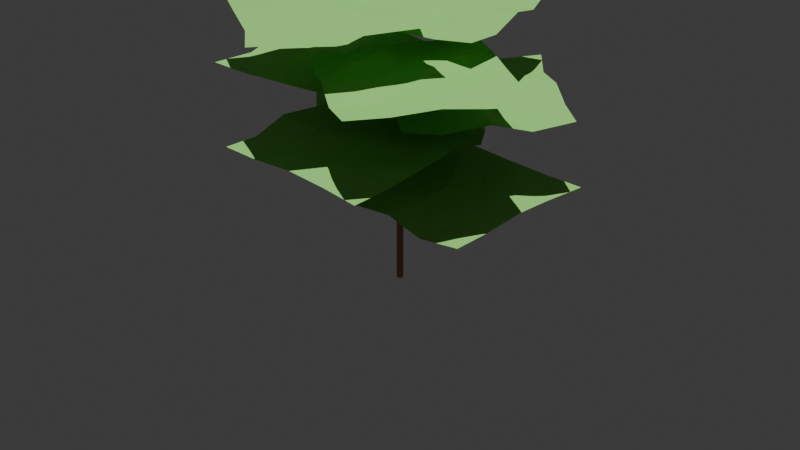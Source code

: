 # Source: DNA.blend  (saved by Blender 4.4.32; exported with 4.5.12 LTS)
import bpy
from mathutils import Matrix  # noqa: F401  (used for matrix-valued properties, if any)

bpy.ops.wm.read_factory_settings(use_empty=True)
scene = bpy.context.scene
scene.name = 'Scene'

# ---- collections
col_collection = bpy.data.collections.new('Collection'); scene.collection.children.link(col_collection)
col_plant_test_a = bpy.data.collections.new('Plant_Test_A'); scene.collection.children.link(col_plant_test_a)
col_plant_test_a_001 = bpy.data.collections.new('Plant_Test_A.001'); scene.collection.children.link(col_plant_test_a_001)

# ---- materials (node trees are filled in below, after node groups)
mat_stem_001 = bpy.data.materials.new('Stem.001')
mat_healthy_leaf_001 = bpy.data.materials.new('Healthy_Leaf.001')

# ---- material node trees
mat_stem_001.use_nodes = True; mat_stem_001.node_tree.nodes.clear()
_N = mat_stem_001.node_tree.nodes; _L = mat_stem_001.node_tree.links
n0 = _N.new('ShaderNodeBsdfPrincipled'); n0.name = 'Principled BSDF'; n0.location = (0, 0)
n0.inputs[0].default_value = (0.4, 0.2, 0.1, 1.0)
n0.inputs[2].default_value = 0.7
n1 = _N.new('ShaderNodeOutputMaterial'); n1.name = 'Material Output'; n1.location = (0, 0)
_L.new(n0.outputs[0], n1.inputs[0])
n1.is_active_output = True
mat_healthy_leaf_001.use_nodes = True; mat_healthy_leaf_001.node_tree.nodes.clear()
_N = mat_healthy_leaf_001.node_tree.nodes; _L = mat_healthy_leaf_001.node_tree.links
n0 = _N.new('ShaderNodeBsdfPrincipled'); n0.name = 'Principled BSDF'; n0.location = (0, 0)
n0.inputs[0].default_value = (0.28, 0.68, 0.16, 1.0)
n0.inputs[2].default_value = 0.8
n1 = _N.new('ShaderNodeOutputMaterial'); n1.name = 'Material Output'; n1.location = (0, 0)
_L.new(n0.outputs[0], n1.inputs[0])
n1.is_active_output = True

# ---- world
world_world = bpy.data.worlds.new('World'); scene.world = world_world
world_world.use_nodes = True; world_world.node_tree.nodes.clear()
_N = world_world.node_tree.nodes; _L = world_world.node_tree.links
n0 = _N.new('ShaderNodeOutputWorld'); n0.name = 'World Output'; n0.location = (300, 300)
n1 = _N.new('ShaderNodeBackground'); n1.name = 'Background'; n1.location = (10, 300)
n1.inputs[0].default_value = (0.05088, 0.05088, 0.05088, 1.0)
_L.new(n1.outputs[0], n0.inputs[0])
n0.is_active_output = True
world_world.color = (0.05088, 0.05088, 0.05088)
world_world.sun_shadow_jitter_overblur = 0.0

# ---- cameras
cam_camera = bpy.data.cameras.new('Camera')

# ---- lights
light_sun = bpy.data.lights.new('Sun', 'SUN')
light_sun.energy = 3.0
light_area = bpy.data.lights.new('Area', 'AREA')
light_area.energy = 1.0
light_area.size = 5.0
light_area.size_y = 1.0

# ---- meshes
me_cylinder_001 = bpy.data.meshes.new('Cylinder.001')
me_cylinder_001.from_pydata([(0.0, 0.04, -1.25), (0.0, 0.04, 1.25), (0.02828, 0.02828, -1.25), (0.02828, 0.02828, 1.25), (0.04, 0.0, -1.25), (0.04, 0.0, 1.25), (0.02828, -0.02828, -1.25), (0.02828, -0.02828, 1.25), (0.0, -0.04, -1.25), (0.0, -0.04, 1.25), (-0.02828, -0.02828, -1.25), (-0.02828, -0.02828, 1.25), (-0.04, 0.0, -1.25), (-0.04, 0.0, 1.25), (-0.02828, 0.02828, -1.25), (-0.02828, 0.02828, 1.25)], [], [(0, 1, 3, 2), (2, 3, 5, 4), (4, 5, 7, 6), (6, 7, 9, 8), (8, 9, 11, 10), (10, 11, 13, 12), (3, 1, 15, 13, 11, 9, 7, 5), (12, 13, 15, 14), (14, 15, 1, 0), (0, 2, 4, 6, 8, 10, 12, 14)])
_uv = me_cylinder_001.uv_layers.new(name='UVMap')
_uv.uv.foreach_set('vector', [1.0, 0.5, 1.0, 1.0, 0.875, 1.0, 0.875, 0.5, 0.875, 0.5, 0.875, 1.0, 0.75, 1.0, 0.75, 0.5, 0.75, 0.5, 0.75, 1.0, 0.625, 1.0, 0.625, 0.5, 0.625, 0.5, 0.625, 1.0, 0.5, 1.0, 0.5, 0.5, 0.5, 0.5, 0.5, 1.0, 0.375, 1.0, 0.375, 0.5, 0.375, 0.5, 0.375, 1.0, 0.25, 1.0, 0.25, 0.5, 0.4197, 0.4197, 0.25, 0.49, 0.08029, 0.4197, 0.01, 0.25, 0.08029, 0.08029, 0.25, 0.01, 0.4197, 0.08029, 0.49, 0.25, 0.25, 0.5, 0.25, 1.0, 0.125, 1.0, 0.125, 0.5, 0.125, 0.5, 0.125, 1.0, 0.0, 1.0, 0.0, 0.5, 0.75, 0.49, 0.9197, 0.4197, 0.99, 0.25, 0.9197, 0.08029, 0.75, 0.01, 0.5803, 0.08029, 0.51, 0.25, 0.5803, 0.4197])
me_cylinder_001.materials.append(mat_stem_001)
me_cylinder_001.update()
me_plane = bpy.data.meshes.new('Plane')
me_plane.from_pydata([(-0.9371, -0.9407, 0.0081), (0.9669, -1.028, 0.01277), (-0.9042, 0.9036, -0.01724), (0.9061, 1.005, -0.007628), (-0.9967, 0.5119, -0.03333), (-0.9961, -0.02445, 0.05085), (-0.9847, -0.4641, -0.05661), (-0.4824, -0.9421, 0.0009435), (0.01441, -0.9645, 0.04952), (0.4734, -0.9349, -0.006951), (0.97, -0.5586, -0.01123), (0.9549, -0.002423, -0.01012), (0.9474, 0.4755, -0.001678), (0.4848, 0.9384, 0.0008612), (-0.01401, 0.9819, -0.01929), (-0.4684, 0.9038, -0.05737), (-0.4702, -0.5295, -0.03765), (-0.4406, -0.01589, 0.01163), (-0.515, 0.4916, 0.01787), (-0.03835, -0.5166, 0.008836), (0.02737, 0.03238, 0.01163), (-0.06051, 0.4954, -0.06483), (0.4661, -0.4642, 0.02787), (0.4962, -0.006348, -0.03013), (0.5358, 0.4054, 0.01419)], [], [(24, 12, 3, 13), (4, 18, 15, 2), (18, 21, 14, 15), (21, 24, 13, 14), (0, 7, 16, 6), (6, 16, 17, 5), (5, 17, 18, 4), (7, 8, 19, 16), (16, 19, 20, 17), (17, 20, 21, 18), (8, 9, 22, 19), (19, 22, 23, 20), (20, 23, 24, 21), (9, 1, 10, 22), (22, 10, 11, 23), (23, 11, 12, 24)])
_uv = me_plane.uv_layers.new(name='UVMap')
_uv.uv.foreach_set('vector', [0.75, 0.75, 1.0, 0.75, 1.0, 1.0, 0.75, 1.0, 0.0, 0.75, 0.25, 0.75, 0.25, 1.0, 0.0, 1.0, 0.25, 0.75, 0.5, 0.75, 0.5, 1.0, 0.25, 1.0, 0.5, 0.75, 0.75, 0.75, 0.75, 1.0, 0.5, 1.0, 0.0, 0.0, 0.25, 0.0, 0.25, 0.25, 0.0, 0.25, 0.0, 0.25, 0.25, 0.25, 0.25, 0.5, 0.0, 0.5, 0.0, 0.5, 0.25, 0.5, 0.25, 0.75, 0.0, 0.75, 0.25, 0.0, 0.5, 0.0, 0.5, 0.25, 0.25, 0.25, 0.25, 0.25, 0.5, 0.25, 0.5, 0.5, 0.25, 0.5, 0.25, 0.5, 0.5, 0.5, 0.5, 0.75, 0.25, 0.75, 0.5, 0.0, 0.75, 0.0, 0.75, 0.25, 0.5, 0.25, 0.5, 0.25, 0.75, 0.25, 0.75, 0.5, 0.5, 0.5, 0.5, 0.5, 0.75, 0.5, 0.75, 0.75, 0.5, 0.75, 0.75, 0.0, 1.0, 0.0, 1.0, 0.25, 0.75, 0.25, 0.75, 0.25, 1.0, 0.25, 1.0, 0.5, 0.75, 0.5, 0.75, 0.5, 1.0, 0.5, 1.0, 0.75, 0.75, 0.75])
me_plane.materials.append(mat_healthy_leaf_001)
me_plane.update()
me_plane_001 = bpy.data.meshes.new('Plane.001')
me_plane_001.from_pydata([(-0.9371, -0.9407, 0.0081), (0.9669, -1.028, 0.01277), (-0.9042, 0.9036, -0.01724), (0.9061, 1.005, -0.007628), (-0.9967, 0.5119, -0.03333), (-0.9961, -0.02445, 0.05085), (-0.9847, -0.4641, -0.05661), (-0.4824, -0.9421, 0.0009435), (0.01441, -0.9645, 0.04952), (0.4734, -0.9349, -0.006951), (0.97, -0.5586, -0.01123), (0.9549, -0.002423, -0.01012), (0.9474, 0.4755, -0.001678), (0.4848, 0.9384, 0.0008612), (-0.01401, 0.9819, -0.01929), (-0.4684, 0.9038, -0.05737), (-0.4702, -0.5295, -0.03765), (-0.4406, -0.01589, 0.01163), (-0.515, 0.4916, 0.01787), (-0.03835, -0.5166, 0.008836), (0.02737, 0.03238, 0.01163), (-0.06051, 0.4954, -0.06483), (0.4661, -0.4642, 0.02787), (0.4962, -0.006348, -0.03013), (0.5358, 0.4054, 0.01419)], [], [(24, 12, 3, 13), (4, 18, 15, 2), (18, 21, 14, 15), (21, 24, 13, 14), (0, 7, 16, 6), (6, 16, 17, 5), (5, 17, 18, 4), (7, 8, 19, 16), (16, 19, 20, 17), (17, 20, 21, 18), (8, 9, 22, 19), (19, 22, 23, 20), (20, 23, 24, 21), (9, 1, 10, 22), (22, 10, 11, 23), (23, 11, 12, 24)])
_uv = me_plane_001.uv_layers.new(name='UVMap')
_uv.uv.foreach_set('vector', [0.75, 0.75, 1.0, 0.75, 1.0, 1.0, 0.75, 1.0, 0.0, 0.75, 0.25, 0.75, 0.25, 1.0, 0.0, 1.0, 0.25, 0.75, 0.5, 0.75, 0.5, 1.0, 0.25, 1.0, 0.5, 0.75, 0.75, 0.75, 0.75, 1.0, 0.5, 1.0, 0.0, 0.0, 0.25, 0.0, 0.25, 0.25, 0.0, 0.25, 0.0, 0.25, 0.25, 0.25, 0.25, 0.5, 0.0, 0.5, 0.0, 0.5, 0.25, 0.5, 0.25, 0.75, 0.0, 0.75, 0.25, 0.0, 0.5, 0.0, 0.5, 0.25, 0.25, 0.25, 0.25, 0.25, 0.5, 0.25, 0.5, 0.5, 0.25, 0.5, 0.25, 0.5, 0.5, 0.5, 0.5, 0.75, 0.25, 0.75, 0.5, 0.0, 0.75, 0.0, 0.75, 0.25, 0.5, 0.25, 0.5, 0.25, 0.75, 0.25, 0.75, 0.5, 0.5, 0.5, 0.5, 0.5, 0.75, 0.5, 0.75, 0.75, 0.5, 0.75, 0.75, 0.0, 1.0, 0.0, 1.0, 0.25, 0.75, 0.25, 0.75, 0.25, 1.0, 0.25, 1.0, 0.5, 0.75, 0.5, 0.75, 0.5, 1.0, 0.5, 1.0, 0.75, 0.75, 0.75])
me_plane_001.materials.append(mat_healthy_leaf_001)
me_plane_001.update()
me_plane_002 = bpy.data.meshes.new('Plane.002')
me_plane_002.from_pydata([(-0.9371, -0.9407, 0.0081), (0.9669, -1.028, 0.01277), (-0.9042, 0.9036, -0.01724), (0.9061, 1.005, -0.007628), (-0.9967, 0.5119, -0.03333), (-0.9961, -0.02445, 0.05085), (-0.9847, -0.4641, -0.05661), (-0.4824, -0.9421, 0.0009435), (0.01441, -0.9645, 0.04952), (0.4734, -0.9349, -0.006951), (0.97, -0.5586, -0.01123), (0.9549, -0.002423, -0.01012), (0.9474, 0.4755, -0.001678), (0.4848, 0.9384, 0.0008612), (-0.01401, 0.9819, -0.01929), (-0.4684, 0.9038, -0.05737), (-0.4702, -0.5295, -0.03765), (-0.4406, -0.01589, 0.01163), (-0.515, 0.4916, 0.01787), (-0.03835, -0.5166, 0.008836), (0.02737, 0.03238, 0.01163), (-0.06051, 0.4954, -0.06483), (0.4661, -0.4642, 0.02787), (0.4962, -0.006348, -0.03013), (0.5358, 0.4054, 0.01419)], [], [(24, 12, 3, 13), (4, 18, 15, 2), (18, 21, 14, 15), (21, 24, 13, 14), (0, 7, 16, 6), (6, 16, 17, 5), (5, 17, 18, 4), (7, 8, 19, 16), (16, 19, 20, 17), (17, 20, 21, 18), (8, 9, 22, 19), (19, 22, 23, 20), (20, 23, 24, 21), (9, 1, 10, 22), (22, 10, 11, 23), (23, 11, 12, 24)])
_uv = me_plane_002.uv_layers.new(name='UVMap')
_uv.uv.foreach_set('vector', [0.75, 0.75, 1.0, 0.75, 1.0, 1.0, 0.75, 1.0, 0.0, 0.75, 0.25, 0.75, 0.25, 1.0, 0.0, 1.0, 0.25, 0.75, 0.5, 0.75, 0.5, 1.0, 0.25, 1.0, 0.5, 0.75, 0.75, 0.75, 0.75, 1.0, 0.5, 1.0, 0.0, 0.0, 0.25, 0.0, 0.25, 0.25, 0.0, 0.25, 0.0, 0.25, 0.25, 0.25, 0.25, 0.5, 0.0, 0.5, 0.0, 0.5, 0.25, 0.5, 0.25, 0.75, 0.0, 0.75, 0.25, 0.0, 0.5, 0.0, 0.5, 0.25, 0.25, 0.25, 0.25, 0.25, 0.5, 0.25, 0.5, 0.5, 0.25, 0.5, 0.25, 0.5, 0.5, 0.5, 0.5, 0.75, 0.25, 0.75, 0.5, 0.0, 0.75, 0.0, 0.75, 0.25, 0.5, 0.25, 0.5, 0.25, 0.75, 0.25, 0.75, 0.5, 0.5, 0.5, 0.5, 0.5, 0.75, 0.5, 0.75, 0.75, 0.5, 0.75, 0.75, 0.0, 1.0, 0.0, 1.0, 0.25, 0.75, 0.25, 0.75, 0.25, 1.0, 0.25, 1.0, 0.5, 0.75, 0.5, 0.75, 0.5, 1.0, 0.5, 1.0, 0.75, 0.75, 0.75])
me_plane_002.materials.append(mat_healthy_leaf_001)
me_plane_002.update()
me_plane_003 = bpy.data.meshes.new('Plane.003')
me_plane_003.from_pydata([(-0.9371, -0.9407, 0.0081), (0.9669, -1.028, 0.01277), (-0.9042, 0.9036, -0.01724), (0.9061, 1.005, -0.007628), (-0.9967, 0.5119, -0.03333), (-0.9961, -0.02445, 0.05085), (-0.9847, -0.4641, -0.05661), (-0.4824, -0.9421, 0.0009435), (0.01441, -0.9645, 0.04952), (0.4734, -0.9349, -0.006951), (0.97, -0.5586, -0.01123), (0.9549, -0.002423, -0.01012), (0.9474, 0.4755, -0.001678), (0.4848, 0.9384, 0.0008612), (-0.01401, 0.9819, -0.01929), (-0.4684, 0.9038, -0.05737), (-0.4702, -0.5295, -0.03765), (-0.4406, -0.01589, 0.01163), (-0.515, 0.4916, 0.01787), (-0.03835, -0.5166, 0.008836), (0.02737, 0.03238, 0.01163), (-0.06051, 0.4954, -0.06483), (0.4661, -0.4642, 0.02787), (0.4962, -0.006348, -0.03013), (0.5358, 0.4054, 0.01419)], [], [(24, 12, 3, 13), (4, 18, 15, 2), (18, 21, 14, 15), (21, 24, 13, 14), (0, 7, 16, 6), (6, 16, 17, 5), (5, 17, 18, 4), (7, 8, 19, 16), (16, 19, 20, 17), (17, 20, 21, 18), (8, 9, 22, 19), (19, 22, 23, 20), (20, 23, 24, 21), (9, 1, 10, 22), (22, 10, 11, 23), (23, 11, 12, 24)])
_uv = me_plane_003.uv_layers.new(name='UVMap')
_uv.uv.foreach_set('vector', [0.75, 0.75, 1.0, 0.75, 1.0, 1.0, 0.75, 1.0, 0.0, 0.75, 0.25, 0.75, 0.25, 1.0, 0.0, 1.0, 0.25, 0.75, 0.5, 0.75, 0.5, 1.0, 0.25, 1.0, 0.5, 0.75, 0.75, 0.75, 0.75, 1.0, 0.5, 1.0, 0.0, 0.0, 0.25, 0.0, 0.25, 0.25, 0.0, 0.25, 0.0, 0.25, 0.25, 0.25, 0.25, 0.5, 0.0, 0.5, 0.0, 0.5, 0.25, 0.5, 0.25, 0.75, 0.0, 0.75, 0.25, 0.0, 0.5, 0.0, 0.5, 0.25, 0.25, 0.25, 0.25, 0.25, 0.5, 0.25, 0.5, 0.5, 0.25, 0.5, 0.25, 0.5, 0.5, 0.5, 0.5, 0.75, 0.25, 0.75, 0.5, 0.0, 0.75, 0.0, 0.75, 0.25, 0.5, 0.25, 0.5, 0.25, 0.75, 0.25, 0.75, 0.5, 0.5, 0.5, 0.5, 0.5, 0.75, 0.5, 0.75, 0.75, 0.5, 0.75, 0.75, 0.0, 1.0, 0.0, 1.0, 0.25, 0.75, 0.25, 0.75, 0.25, 1.0, 0.25, 1.0, 0.5, 0.75, 0.5, 0.75, 0.5, 1.0, 0.5, 1.0, 0.75, 0.75, 0.75])
me_plane_003.materials.append(mat_healthy_leaf_001)
me_plane_003.update()
me_plane_004 = bpy.data.meshes.new('Plane.004')
me_plane_004.from_pydata([(-0.9371, -0.9407, 0.0081), (0.9669, -1.028, 0.01277), (-0.9042, 0.9036, -0.01724), (0.9061, 1.005, -0.007628), (-0.9967, 0.5119, -0.03333), (-0.9961, -0.02445, 0.05085), (-0.9847, -0.4641, -0.05661), (-0.4824, -0.9421, 0.0009435), (0.01441, -0.9645, 0.04952), (0.4734, -0.9349, -0.006951), (0.97, -0.5586, -0.01123), (0.9549, -0.002423, -0.01012), (0.9474, 0.4755, -0.001678), (0.4848, 0.9384, 0.0008612), (-0.01401, 0.9819, -0.01929), (-0.4684, 0.9038, -0.05737), (-0.4702, -0.5295, -0.03765), (-0.4406, -0.01589, 0.01163), (-0.515, 0.4916, 0.01787), (-0.03835, -0.5166, 0.008836), (0.02737, 0.03238, 0.01163), (-0.06051, 0.4954, -0.06483), (0.4661, -0.4642, 0.02787), (0.4962, -0.006348, -0.03013), (0.5358, 0.4054, 0.01419)], [], [(24, 12, 3, 13), (4, 18, 15, 2), (18, 21, 14, 15), (21, 24, 13, 14), (0, 7, 16, 6), (6, 16, 17, 5), (5, 17, 18, 4), (7, 8, 19, 16), (16, 19, 20, 17), (17, 20, 21, 18), (8, 9, 22, 19), (19, 22, 23, 20), (20, 23, 24, 21), (9, 1, 10, 22), (22, 10, 11, 23), (23, 11, 12, 24)])
_uv = me_plane_004.uv_layers.new(name='UVMap')
_uv.uv.foreach_set('vector', [0.75, 0.75, 1.0, 0.75, 1.0, 1.0, 0.75, 1.0, 0.0, 0.75, 0.25, 0.75, 0.25, 1.0, 0.0, 1.0, 0.25, 0.75, 0.5, 0.75, 0.5, 1.0, 0.25, 1.0, 0.5, 0.75, 0.75, 0.75, 0.75, 1.0, 0.5, 1.0, 0.0, 0.0, 0.25, 0.0, 0.25, 0.25, 0.0, 0.25, 0.0, 0.25, 0.25, 0.25, 0.25, 0.5, 0.0, 0.5, 0.0, 0.5, 0.25, 0.5, 0.25, 0.75, 0.0, 0.75, 0.25, 0.0, 0.5, 0.0, 0.5, 0.25, 0.25, 0.25, 0.25, 0.25, 0.5, 0.25, 0.5, 0.5, 0.25, 0.5, 0.25, 0.5, 0.5, 0.5, 0.5, 0.75, 0.25, 0.75, 0.5, 0.0, 0.75, 0.0, 0.75, 0.25, 0.5, 0.25, 0.5, 0.25, 0.75, 0.25, 0.75, 0.5, 0.5, 0.5, 0.5, 0.5, 0.75, 0.5, 0.75, 0.75, 0.5, 0.75, 0.75, 0.0, 1.0, 0.0, 1.0, 0.25, 0.75, 0.25, 0.75, 0.25, 1.0, 0.25, 1.0, 0.5, 0.75, 0.5, 0.75, 0.5, 1.0, 0.5, 1.0, 0.75, 0.75, 0.75])
me_plane_004.materials.append(mat_healthy_leaf_001)
me_plane_004.update()
me_plane_005 = bpy.data.meshes.new('Plane.005')
me_plane_005.from_pydata([(-0.9371, -0.9407, 0.0081), (0.9669, -1.028, 0.01277), (-0.9042, 0.9036, -0.01724), (0.9061, 1.005, -0.007628), (-0.9967, 0.5119, -0.03333), (-0.9961, -0.02445, 0.05085), (-0.9847, -0.4641, -0.05661), (-0.4824, -0.9421, 0.0009435), (0.01441, -0.9645, 0.04952), (0.4734, -0.9349, -0.006951), (0.97, -0.5586, -0.01123), (0.9549, -0.002423, -0.01012), (0.9474, 0.4755, -0.001678), (0.4848, 0.9384, 0.0008612), (-0.01401, 0.9819, -0.01929), (-0.4684, 0.9038, -0.05737), (-0.4702, -0.5295, -0.03765), (-0.4406, -0.01589, 0.01163), (-0.515, 0.4916, 0.01787), (-0.03835, -0.5166, 0.008836), (0.02737, 0.03238, 0.01163), (-0.06051, 0.4954, -0.06483), (0.4661, -0.4642, 0.02787), (0.4962, -0.006348, -0.03013), (0.5358, 0.4054, 0.01419)], [], [(24, 12, 3, 13), (4, 18, 15, 2), (18, 21, 14, 15), (21, 24, 13, 14), (0, 7, 16, 6), (6, 16, 17, 5), (5, 17, 18, 4), (7, 8, 19, 16), (16, 19, 20, 17), (17, 20, 21, 18), (8, 9, 22, 19), (19, 22, 23, 20), (20, 23, 24, 21), (9, 1, 10, 22), (22, 10, 11, 23), (23, 11, 12, 24)])
_uv = me_plane_005.uv_layers.new(name='UVMap')
_uv.uv.foreach_set('vector', [0.75, 0.75, 1.0, 0.75, 1.0, 1.0, 0.75, 1.0, 0.0, 0.75, 0.25, 0.75, 0.25, 1.0, 0.0, 1.0, 0.25, 0.75, 0.5, 0.75, 0.5, 1.0, 0.25, 1.0, 0.5, 0.75, 0.75, 0.75, 0.75, 1.0, 0.5, 1.0, 0.0, 0.0, 0.25, 0.0, 0.25, 0.25, 0.0, 0.25, 0.0, 0.25, 0.25, 0.25, 0.25, 0.5, 0.0, 0.5, 0.0, 0.5, 0.25, 0.5, 0.25, 0.75, 0.0, 0.75, 0.25, 0.0, 0.5, 0.0, 0.5, 0.25, 0.25, 0.25, 0.25, 0.25, 0.5, 0.25, 0.5, 0.5, 0.25, 0.5, 0.25, 0.5, 0.5, 0.5, 0.5, 0.75, 0.25, 0.75, 0.5, 0.0, 0.75, 0.0, 0.75, 0.25, 0.5, 0.25, 0.5, 0.25, 0.75, 0.25, 0.75, 0.5, 0.5, 0.5, 0.5, 0.5, 0.75, 0.5, 0.75, 0.75, 0.5, 0.75, 0.75, 0.0, 1.0, 0.0, 1.0, 0.25, 0.75, 0.25, 0.75, 0.25, 1.0, 0.25, 1.0, 0.5, 0.75, 0.5, 0.75, 0.5, 1.0, 0.5, 1.0, 0.75, 0.75, 0.75])
me_plane_005.materials.append(mat_healthy_leaf_001)
me_plane_005.update()
me_plane_006 = bpy.data.meshes.new('Plane.006')
me_plane_006.from_pydata([(-0.9371, -0.9407, 0.0081), (0.9669, -1.028, 0.01277), (-0.9042, 0.9036, -0.01724), (0.9061, 1.005, -0.007628), (-0.9967, 0.5119, -0.03333), (-0.9961, -0.02445, 0.05085), (-0.9847, -0.4641, -0.05661), (-0.4824, -0.9421, 0.0009435), (0.01441, -0.9645, 0.04952), (0.4734, -0.9349, -0.006951), (0.97, -0.5586, -0.01123), (0.9549, -0.002423, -0.01012), (0.9474, 0.4755, -0.001678), (0.4848, 0.9384, 0.0008612), (-0.01401, 0.9819, -0.01929), (-0.4684, 0.9038, -0.05737), (-0.4702, -0.5295, -0.03765), (-0.4406, -0.01589, 0.01163), (-0.515, 0.4916, 0.01787), (-0.03835, -0.5166, 0.008836), (0.02737, 0.03238, 0.01163), (-0.06051, 0.4954, -0.06483), (0.4661, -0.4642, 0.02787), (0.4962, -0.006348, -0.03013), (0.5358, 0.4054, 0.01419)], [], [(24, 12, 3, 13), (4, 18, 15, 2), (18, 21, 14, 15), (21, 24, 13, 14), (0, 7, 16, 6), (6, 16, 17, 5), (5, 17, 18, 4), (7, 8, 19, 16), (16, 19, 20, 17), (17, 20, 21, 18), (8, 9, 22, 19), (19, 22, 23, 20), (20, 23, 24, 21), (9, 1, 10, 22), (22, 10, 11, 23), (23, 11, 12, 24)])
_uv = me_plane_006.uv_layers.new(name='UVMap')
_uv.uv.foreach_set('vector', [0.75, 0.75, 1.0, 0.75, 1.0, 1.0, 0.75, 1.0, 0.0, 0.75, 0.25, 0.75, 0.25, 1.0, 0.0, 1.0, 0.25, 0.75, 0.5, 0.75, 0.5, 1.0, 0.25, 1.0, 0.5, 0.75, 0.75, 0.75, 0.75, 1.0, 0.5, 1.0, 0.0, 0.0, 0.25, 0.0, 0.25, 0.25, 0.0, 0.25, 0.0, 0.25, 0.25, 0.25, 0.25, 0.5, 0.0, 0.5, 0.0, 0.5, 0.25, 0.5, 0.25, 0.75, 0.0, 0.75, 0.25, 0.0, 0.5, 0.0, 0.5, 0.25, 0.25, 0.25, 0.25, 0.25, 0.5, 0.25, 0.5, 0.5, 0.25, 0.5, 0.25, 0.5, 0.5, 0.5, 0.5, 0.75, 0.25, 0.75, 0.5, 0.0, 0.75, 0.0, 0.75, 0.25, 0.5, 0.25, 0.5, 0.25, 0.75, 0.25, 0.75, 0.5, 0.5, 0.5, 0.5, 0.5, 0.75, 0.5, 0.75, 0.75, 0.5, 0.75, 0.75, 0.0, 1.0, 0.0, 1.0, 0.25, 0.75, 0.25, 0.75, 0.25, 1.0, 0.25, 1.0, 0.5, 0.75, 0.5, 0.75, 0.5, 1.0, 0.5, 1.0, 0.75, 0.75, 0.75])
me_plane_006.materials.append(mat_healthy_leaf_001)
me_plane_006.update()
me_plane_007 = bpy.data.meshes.new('Plane.007')
me_plane_007.from_pydata([(-0.9371, -0.9407, 0.0081), (0.9669, -1.028, 0.01277), (-0.9042, 0.9036, -0.01724), (0.9061, 1.005, -0.007628), (-0.9967, 0.5119, -0.03333), (-0.9961, -0.02445, 0.05085), (-0.9847, -0.4641, -0.05661), (-0.4824, -0.9421, 0.0009435), (0.01441, -0.9645, 0.04952), (0.4734, -0.9349, -0.006951), (0.97, -0.5586, -0.01123), (0.9549, -0.002423, -0.01012), (0.9474, 0.4755, -0.001678), (0.4848, 0.9384, 0.0008612), (-0.01401, 0.9819, -0.01929), (-0.4684, 0.9038, -0.05737), (-0.4702, -0.5295, -0.03765), (-0.4406, -0.01589, 0.01163), (-0.515, 0.4916, 0.01787), (-0.03835, -0.5166, 0.008836), (0.02737, 0.03238, 0.01163), (-0.06051, 0.4954, -0.06483), (0.4661, -0.4642, 0.02787), (0.4962, -0.006348, -0.03013), (0.5358, 0.4054, 0.01419)], [], [(24, 12, 3, 13), (4, 18, 15, 2), (18, 21, 14, 15), (21, 24, 13, 14), (0, 7, 16, 6), (6, 16, 17, 5), (5, 17, 18, 4), (7, 8, 19, 16), (16, 19, 20, 17), (17, 20, 21, 18), (8, 9, 22, 19), (19, 22, 23, 20), (20, 23, 24, 21), (9, 1, 10, 22), (22, 10, 11, 23), (23, 11, 12, 24)])
_uv = me_plane_007.uv_layers.new(name='UVMap')
_uv.uv.foreach_set('vector', [0.75, 0.75, 1.0, 0.75, 1.0, 1.0, 0.75, 1.0, 0.0, 0.75, 0.25, 0.75, 0.25, 1.0, 0.0, 1.0, 0.25, 0.75, 0.5, 0.75, 0.5, 1.0, 0.25, 1.0, 0.5, 0.75, 0.75, 0.75, 0.75, 1.0, 0.5, 1.0, 0.0, 0.0, 0.25, 0.0, 0.25, 0.25, 0.0, 0.25, 0.0, 0.25, 0.25, 0.25, 0.25, 0.5, 0.0, 0.5, 0.0, 0.5, 0.25, 0.5, 0.25, 0.75, 0.0, 0.75, 0.25, 0.0, 0.5, 0.0, 0.5, 0.25, 0.25, 0.25, 0.25, 0.25, 0.5, 0.25, 0.5, 0.5, 0.25, 0.5, 0.25, 0.5, 0.5, 0.5, 0.5, 0.75, 0.25, 0.75, 0.5, 0.0, 0.75, 0.0, 0.75, 0.25, 0.5, 0.25, 0.5, 0.25, 0.75, 0.25, 0.75, 0.5, 0.5, 0.5, 0.5, 0.5, 0.75, 0.5, 0.75, 0.75, 0.5, 0.75, 0.75, 0.0, 1.0, 0.0, 1.0, 0.25, 0.75, 0.25, 0.75, 0.25, 1.0, 0.25, 1.0, 0.5, 0.75, 0.5, 0.75, 0.5, 1.0, 0.5, 1.0, 0.75, 0.75, 0.75])
me_plane_007.materials.append(mat_healthy_leaf_001)
me_plane_007.update()

# ---- objects
ob_stem = bpy.data.objects.new('Stem', me_cylinder_001)
ob_leaf = bpy.data.objects.new('Leaf', me_plane)
ob_leaf_001 = bpy.data.objects.new('Leaf.001', me_plane_001)
ob_leaf_002 = bpy.data.objects.new('Leaf.002', me_plane_002)
ob_leaf_003 = bpy.data.objects.new('Leaf.003', me_plane_003)
ob_leaf_004 = bpy.data.objects.new('Leaf.004', me_plane_004)
ob_leaf_005 = bpy.data.objects.new('Leaf.005', me_plane_005)
ob_leaf_006 = bpy.data.objects.new('Leaf.006', me_plane_006)
ob_leaf_007 = bpy.data.objects.new('Leaf.007', me_plane_007)
ob_sun = bpy.data.objects.new('Sun', light_sun)
ob_area = bpy.data.objects.new('Area', light_area)
ob_camera = bpy.data.objects.new('Camera', cam_camera)

# ---- transforms, parenting, visibility, modifiers, constraints
ob_stem.location = (0.0, 0.0, 0.0)
ob_leaf.location = (0.8, 0.0, 0.2778)
ob_leaf.rotation_euler = (0.0, 0.0, 1.571)
ob_leaf_001.location = (-0.5898, 0.5405, 0.5556)
ob_leaf_001.rotation_euler = (0.0, 0.0, 3.971)
ob_leaf_002.location = (0.06972, -0.797, 0.8333)
ob_leaf_002.rotation_euler = (0.0, 0.0, 6.37)
ob_leaf_003.location = (0.487, 0.6347, 1.111)
ob_leaf_003.rotation_euler = (0.0, 0.0, 2.487)
ob_leaf_004.location = (-0.7878, -0.1389, 1.389)
ob_leaf_004.rotation_euler = (0.0, 0.0, 4.887)
ob_leaf_005.location = (0.6747, -0.4298, 1.667)
ob_leaf_005.rotation_euler = (0.0, 0.0, 7.287)
ob_leaf_006.location = (-0.2071, 0.7727, 1.944)
ob_leaf_006.rotation_euler = (0.0, 0.0, 3.403)
ob_leaf_007.location = (-0.3694, -0.7096, 2.222)
ob_leaf_007.rotation_euler = (0.0, 0.0, 5.803)
ob_sun.location = (5.0, 5.0, 10.0)
ob_area.location = (-5.0, -5.0, 8.0)
ob_camera.location = (8.0, -8.0, 6.0)
ob_camera.rotation_euler = (1.047, 0.0, 0.7854)

# ---- collection membership
col_collection.objects.link(ob_stem)
col_collection.objects.link(ob_leaf)
col_collection.objects.link(ob_leaf_001)
col_collection.objects.link(ob_leaf_002)
col_collection.objects.link(ob_leaf_003)
col_collection.objects.link(ob_leaf_004)
col_collection.objects.link(ob_leaf_005)
col_collection.objects.link(ob_leaf_006)
col_collection.objects.link(ob_leaf_007)
col_collection.objects.link(ob_sun)
col_collection.objects.link(ob_area)
col_collection.objects.link(ob_camera)
col_plant_test_a_001.objects.link(ob_stem)
col_plant_test_a_001.objects.link(ob_leaf)
col_plant_test_a_001.objects.link(ob_leaf_001)
col_plant_test_a_001.objects.link(ob_leaf_002)
col_plant_test_a_001.objects.link(ob_leaf_003)
col_plant_test_a_001.objects.link(ob_leaf_004)
col_plant_test_a_001.objects.link(ob_leaf_005)
col_plant_test_a_001.objects.link(ob_leaf_006)
col_plant_test_a_001.objects.link(ob_leaf_007)

# ---- scene / render settings (as saved in the file)
scene.camera = ob_camera
scene.frame_start = 1; scene.frame_end = 250; scene.frame_set(1)
scene.render.engine = 'CYCLES'
scene.cycles.samples = 128
bpy.context.view_layer.update()
